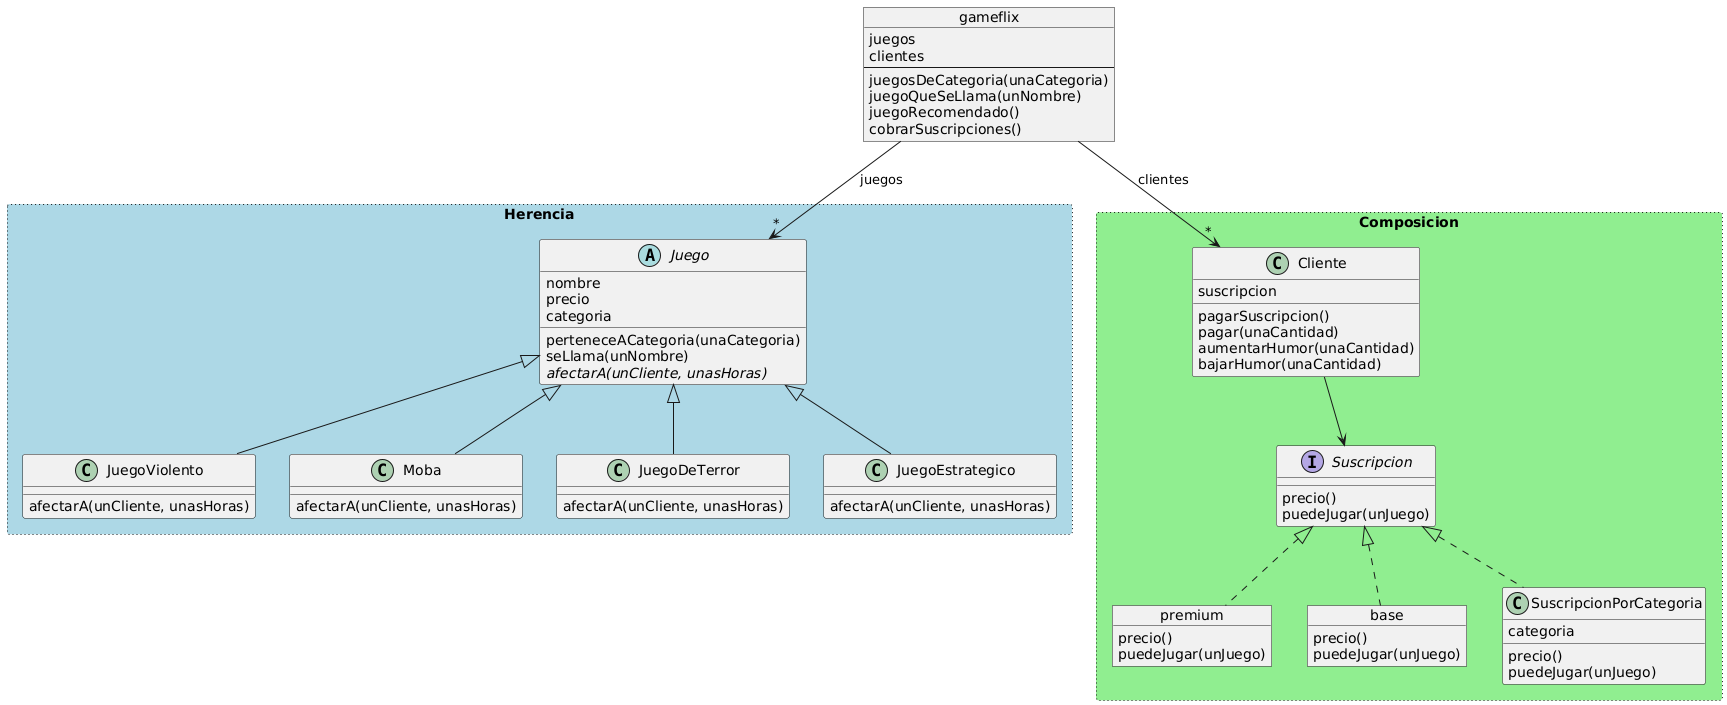

The diagram above was rendered by PlantUML. Its source (embedded in the PNG):
@startuml
rectangle Herencia #lightblue;line.dotted {
  abstract class Juego {
    nombre
    precio
    categoria

    perteneceACategoria(unaCategoria)
    seLlama(unNombre)
    {abstract} afectarA(unCliente, unasHoras)
  }

  class JuegoViolento extends Juego {
    afectarA(unCliente, unasHoras)
  }

  class Moba extends Juego {
    afectarA(unCliente, unasHoras)
  }

  class JuegoDeTerror extends Juego {
    afectarA(unCliente, unasHoras)
  }

  class JuegoEstrategico extends Juego {
    afectarA(unCliente, unasHoras)
  }
}

rectangle Composicion #lightgreen;line.dotted {
  class Cliente {
    suscripcion
    pagarSuscripcion()
    pagar(unaCantidad)
    aumentarHumor(unaCantidad)
    bajarHumor(unaCantidad)
  }

  object premium {
  precio()
  puedeJugar(unJuego)
}

object base {
  precio()
  puedeJugar(unJuego)
}

class SuscripcionPorCategoria implements Suscripcion {
  categoria

  precio()
  puedeJugar(unJuego)
}

interface Suscripcion {
  precio()
  puedeJugar(unJuego)
}
}

object gameflix {
  juegos
  clientes
  --
  juegosDeCategoria(unaCategoria)
  juegoQueSeLlama(unNombre)
  juegoRecomendado()
  cobrarSuscripciones()
}

gameflix --> "*" Cliente : clientes
gameflix --> "*" Juego : juegos
Cliente --> Suscripcion
premium .u.|> Suscripcion
base .u.|> Suscripcion

' Herencia
' - Estática
' - Es más simple
' - Permite implementar un sólo tipo

'vs.

' Composicion
' - Dinámica
' - Es más compleja
' - Permite implementar múltiples tipos
@enduml